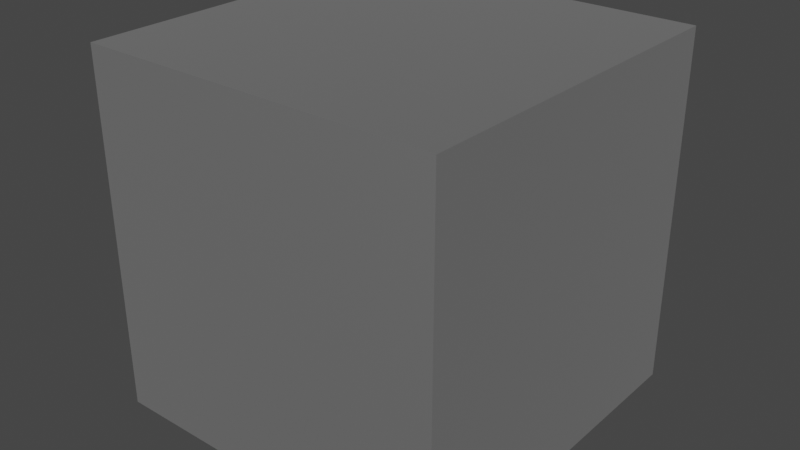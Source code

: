 # Source: startup.blend  (saved by Blender 5.0.118; exported with 4.5.12 LTS)
import bpy
from mathutils import Matrix  # noqa: F401  (used for matrix-valued properties, if any)

bpy.ops.wm.read_factory_settings(use_empty=True)
scene = bpy.context.scene
scene.name = 'Scene'

# ---- collections
col_collection = bpy.data.collections.new('Collection'); scene.collection.children.link(col_collection)

# ---- materials (node trees are filled in below, after node groups)
mat_uv_test = bpy.data.materials.new('UV Test')
mat_uv_test.use_backface_culling_lightprobe_volume = False
mat_uv_test.use_transparent_shadow = False

# ---- material node trees
mat_uv_test.use_nodes = True; mat_uv_test.node_tree.nodes.clear()
_N = mat_uv_test.node_tree.nodes; _L = mat_uv_test.node_tree.links
n0 = _N.new('ShaderNodeBsdfPrincipled'); n0.name = 'Principled BSDF'; n0.location = (145, 1174)
n0.distribution = 'GGX'
n0.subsurface_method = 'RANDOM_WALK_SKIN'
n0.inputs[3].default_value = 0.0
n0.inputs[19].default_value = 0.25
n0.inputs[20].default_value = 0.1982
n0.inputs[27].default_value = (0.0, 0.0, 0.0, 1.0)
n0.inputs[28].default_value = 1.0
n1 = _N.new('ShaderNodeOutputMaterial'); n1.name = 'Material Output'; n1.location = (435, 1174)
n2 = _N.new('ShaderNodeTexCoord'); n2.name = 'Texture Coordinate'; n2.location = (-539, 1192)
n3 = _N.new('ShaderNodeTexChecker'); n3.name = 'Checker Texture'; n3.location = (-230, 1191)
n3.inputs[1].default_value = (0.5333, 1.0, 0.0, 1.0)
n3.inputs[2].default_value = (0.01693, 0.01693, 0.01693, 1.0)
n3.inputs[3].default_value = 60.0
_L.new(n0.outputs[0], n1.inputs[0])
_L.new(n2.outputs[2], n3.inputs[0])
_L.new(n3.outputs[0], n0.inputs[0])
n1.is_active_output = True

# ---- world
world_world = bpy.data.worlds.new('World'); scene.world = world_world
world_world.use_nodes = True; world_world.node_tree.nodes.clear()
_N = world_world.node_tree.nodes; _L = world_world.node_tree.links
n0 = _N.new('ShaderNodeOutputWorld'); n0.name = 'World Output'; n0.location = (300, 300)
n1 = _N.new('ShaderNodeBackground'); n1.name = 'Background'; n1.location = (10, 300)
n1.inputs[0].default_value = (0.05088, 0.05088, 0.05088, 1.0)
_L.new(n1.outputs[0], n0.inputs[0])
n0.is_active_output = True
world_world.color = (0.05088, 0.05088, 0.05088)
world_world.use_sun_shadow = False
world_world.sun_shadow_jitter_overblur = 0.0

# ---- meshes
me_cube = bpy.data.meshes.new('Cube')
me_cube.from_pydata([(-0.5, -0.5, -0.5), (-0.5, -0.5, 0.5), (-0.5, 0.5, -0.5), (-0.5, 0.5, 0.5), (0.5, -0.5, -0.5), (0.5, -0.5, 0.5), (0.5, 0.5, -0.5), (0.5, 0.5, 0.5)], [], [(0, 1, 3, 2), (2, 3, 7, 6), (6, 7, 5, 4), (4, 5, 1, 0), (2, 6, 4, 0), (7, 3, 1, 5)])
_uv = me_cube.uv_layers.new(name='UVMap')
_uv.uv.foreach_set('vector', [0.3294, 0.003906, 0.3294, 0.3294, 0.003906, 0.3294, 0.003906, 0.003906, 0.3294, 0.3372, 0.3294, 0.6628, 0.003906, 0.6628, 0.003906, 0.3372, 0.6628, 0.003906, 0.6628, 0.3294, 0.3372, 0.3294, 0.3372, 0.003906, 0.6628, 0.3372, 0.6628, 0.6628, 0.3372, 0.6628, 0.3372, 0.3372, 0.003906, 0.6706, 0.3294, 0.6706, 0.3294, 0.9961, 0.003906, 0.9961, 0.6706, 0.003906, 0.9961, 0.003906, 0.9961, 0.3294, 0.6706, 0.3294])
me_cube.materials.append(mat_uv_test)
me_cube.update()

# ---- objects
ob_cube = bpy.data.objects.new('Cube', me_cube)

# ---- transforms, parenting, visibility, modifiers, constraints
ob_cube.location = (0.0, 0.0, 0.0)

# ---- collection membership
col_collection.objects.link(ob_cube)

# ---- scene / render settings (as saved in the file)
scene.frame_start = 1; scene.frame_end = 200; scene.frame_set(1)
scene.render.engine = 'BLENDER_EEVEE_NEXT'
scene.render.bake_bias = 0.0
scene.render.bake_samples = 0
scene.view_settings.view_transform = 'Filmic'
scene.unit_settings.scale_length = 0.1
bpy.context.view_layer.update()

# ---- added for rendering (the .blend has no active camera and no usable light): camera, sun
cam_auto = bpy.data.cameras.new('AutoCamera')
cam_auto.lens = 50.0
cam_auto.sensor_width = 36.0
cam_auto.clip_end = 1000.0
ob_auto_camera = bpy.data.objects.new('AutoCamera', cam_auto)
scene.collection.objects.link(ob_auto_camera)
ob_auto_camera.location = (1.60254, -1.92304, 1.28203)
ob_auto_camera.rotation_euler = (1.09748, -7.21219e-08, 0.694738)
scene.camera = ob_auto_camera
light_auto_sun = bpy.data.lights.new('AutoSun', 'SUN')
light_auto_sun.energy = 3.0
light_auto_sun.angle = 0.0523599
ob_auto_sun = bpy.data.objects.new('AutoSun', light_auto_sun)
scene.collection.objects.link(ob_auto_sun)
ob_auto_sun.rotation_euler = (0.872665, 0.174533, 0.523599)
bpy.context.view_layer.update()
